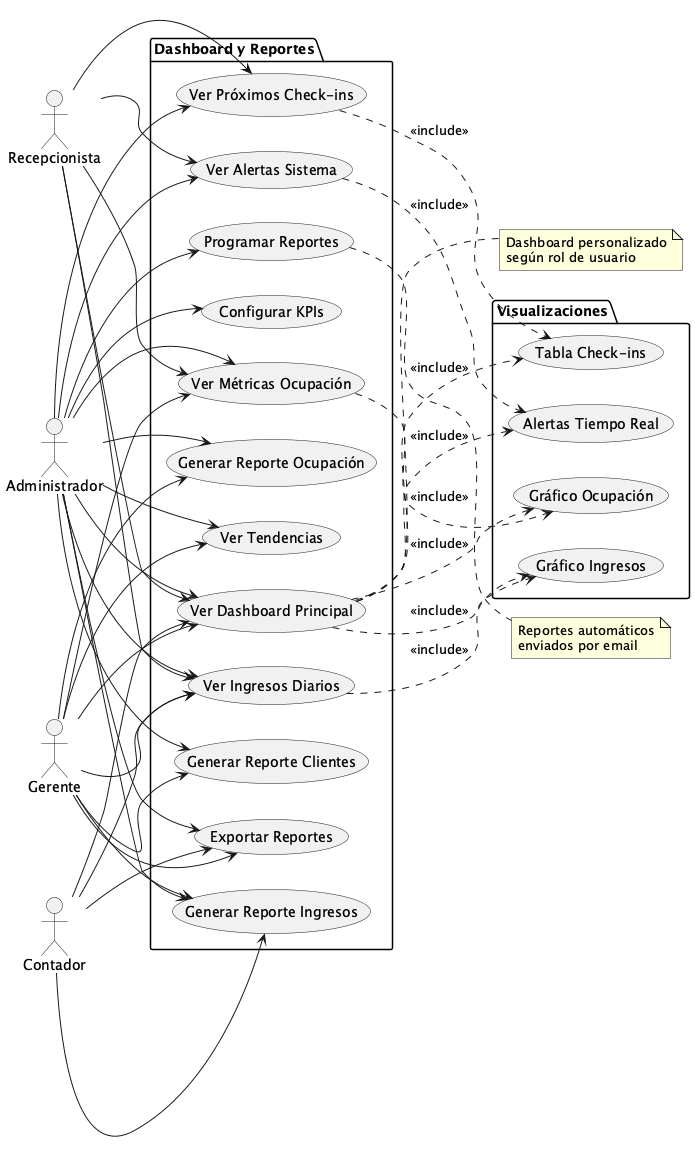

The diagram above was rendered by PlantUML. Its source (embedded in the PNG):
@startuml UseCaseDashboard
left to right direction

actor "Administrador" as Admin
actor "Recepcionista" as Recepcionista
actor "Contador" as Contador
actor "Gerente" as Gerente

package "Dashboard y Reportes" {
    usecase "Ver Dashboard Principal" as UC1
    usecase "Ver Métricas Ocupación" as UC2
    usecase "Ver Ingresos Diarios" as UC3
    usecase "Ver Próximos Check-ins" as UC4
    usecase "Ver Alertas Sistema" as UC5
    usecase "Generar Reporte Ocupación" as UC6
    usecase "Generar Reporte Ingresos" as UC7
    usecase "Generar Reporte Clientes" as UC8
    usecase "Exportar Reportes" as UC9
    usecase "Programar Reportes" as UC10
    usecase "Configurar KPIs" as UC11
    usecase "Ver Tendencias" as UC12
}

package "Visualizaciones" {
    usecase "Gráfico Ocupación" as V1
    usecase "Gráfico Ingresos" as V2
    usecase "Tabla Check-ins" as V3
    usecase "Alertas Tiempo Real" as V4
}

' Relaciones Administrador
Admin --> UC1
Admin --> UC2
Admin --> UC3
Admin --> UC4
Admin --> UC5
Admin --> UC6
Admin --> UC7
Admin --> UC8
Admin --> UC9
Admin --> UC10
Admin --> UC11
Admin --> UC12

' Relaciones Recepcionista
Recepcionista --> UC1
Recepcionista --> UC2
Recepcionista --> UC3
Recepcionista --> UC4
Recepcionista --> UC5

' Relaciones Contador
Contador --> UC1
Contador --> UC3
Contador --> UC7
Contador --> UC9

' Relaciones Gerente
Gerente --> UC1
Gerente --> UC2
Gerente --> UC3
Gerente --> UC6
Gerente --> UC7
Gerente --> UC8
Gerente --> UC9
Gerente --> UC12

' Visualizaciones
UC1 ..> V1 : <<include>>
UC1 ..> V2 : <<include>>
UC1 ..> V3 : <<include>>
UC1 ..> V4 : <<include>>

UC2 ..> V1 : <<include>>
UC3 ..> V2 : <<include>>
UC4 ..> V3 : <<include>>
UC5 ..> V4 : <<include>>

note right of UC1
  Dashboard personalizado
  según rol de usuario
end note

note right of UC10
  Reportes automáticos
  enviados por email
end note

@enduml